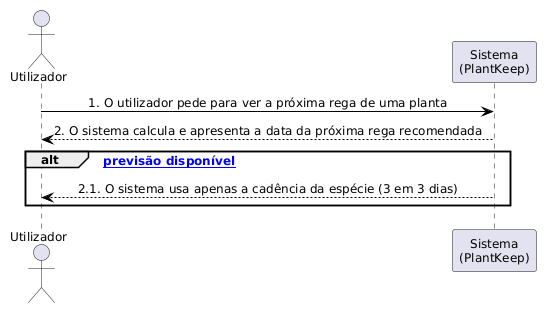

The diagram above was rendered by PlantUML. Its source (embedded in the PNG):
@startuml
skinparam defaultFontSize 12
skinparam sequenceMessageAlign center
skinparam ArrowColor #000000
skinparam sequenceArrowColor #000000
actor "Utilizador" as u
participant "Sistema\n(PlantKeep)" as s
u -> s : 1. O utilizador pede para ver a próxima rega de uma planta
s --> u : 2. O sistema calcula e apresenta a data da próxima rega recomendada
alt [Sem previsão disponível]
    s --> u : 2.1. O sistema usa apenas a cadência da espécie (3 em 3 dias)
end
@enduml